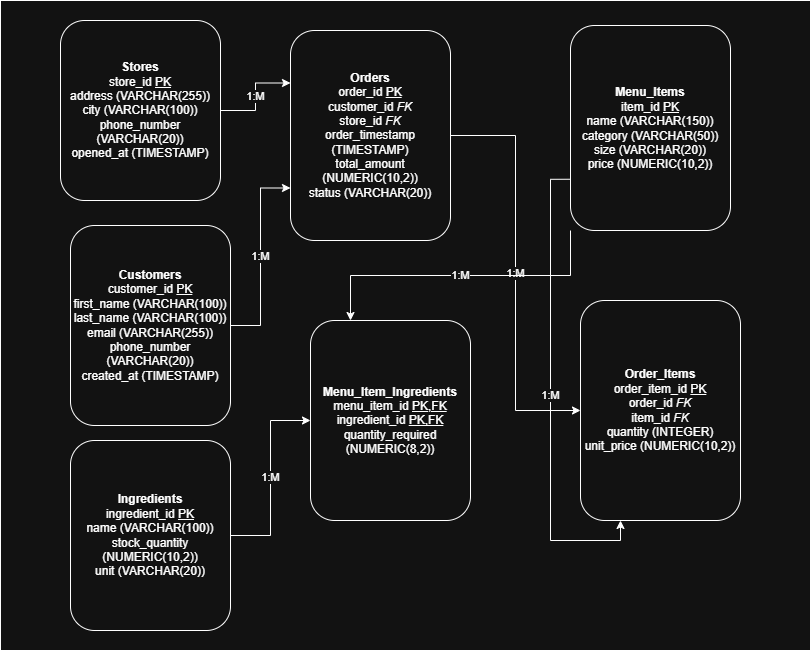

The diagram above was exported from draw.io. Its source (the exported page's mxGraphModel, read from the mxfile embedded in the PNG):
<mxGraphModel dx="1636" dy="516" grid="1" gridSize="10" guides="1" tooltips="1" connect="1" arrows="1" fold="1" page="1" pageScale="1" pageWidth="850" pageHeight="1100" math="0" shadow="0">
  <root>
    <mxCell id="0" />
    <mxCell id="1" parent="0" />
    <mxCell id="mMqI_AdI7kN3kFyxLT4q-14" value="" style="rounded=0;whiteSpace=wrap;html=1;" vertex="1" parent="1">
      <mxGeometry x="-20" y="20" width="810" height="650" as="geometry" />
    </mxCell>
    <mxCell id="mMqI_AdI7kN3kFyxLT4q-15" value="&lt;b&gt;Stores&lt;/b&gt;&lt;br&gt;store_id &lt;u&gt;PK&lt;/u&gt;&lt;br&gt;address (VARCHAR(255))&lt;br&gt;city (VARCHAR(100))&lt;br&gt;phone_number (VARCHAR(20))&lt;br&gt;opened_at (TIMESTAMP)" style="rounded=1;whiteSpace=wrap;html=1;" vertex="1" parent="1">
      <mxGeometry x="40" y="40" width="160" height="180" as="geometry" />
    </mxCell>
    <mxCell id="mMqI_AdI7kN3kFyxLT4q-16" value="&lt;b&gt;Customers&lt;/b&gt;&lt;br&gt;customer_id &lt;u&gt;PK&lt;/u&gt;&lt;br&gt;first_name (VARCHAR(100))&lt;br&gt;last_name (VARCHAR(100))&lt;br&gt;email (VARCHAR(255))&lt;br&gt;phone_number (VARCHAR(20))&lt;br&gt;created_at (TIMESTAMP)" style="rounded=1;whiteSpace=wrap;html=1;" vertex="1" parent="1">
      <mxGeometry x="50" y="245" width="160" height="200" as="geometry" />
    </mxCell>
    <mxCell id="mMqI_AdI7kN3kFyxLT4q-17" value="&lt;b&gt;Ingredients&lt;/b&gt;&lt;br&gt;ingredient_id &lt;u&gt;PK&lt;/u&gt;&lt;br&gt;name (VARCHAR(100))&lt;br&gt;stock_quantity (NUMERIC(10,2))&lt;br&gt;unit (VARCHAR(20))" style="rounded=1;whiteSpace=wrap;html=1;" vertex="1" parent="1">
      <mxGeometry x="50" y="460" width="160" height="190" as="geometry" />
    </mxCell>
    <mxCell id="mMqI_AdI7kN3kFyxLT4q-18" value="&lt;b&gt;Menu_Items&lt;/b&gt;&lt;br&gt;item_id &lt;u&gt;PK&lt;/u&gt;&lt;br&gt;name (VARCHAR(150))&lt;br&gt;category (VARCHAR(50))&lt;br&gt;size (VARCHAR(20))&lt;br&gt;price (NUMERIC(10,2))" style="rounded=1;whiteSpace=wrap;html=1;" vertex="1" parent="1">
      <mxGeometry x="550" y="45" width="160" height="205" as="geometry" />
    </mxCell>
    <mxCell id="mMqI_AdI7kN3kFyxLT4q-19" value="&lt;b&gt;Orders&lt;/b&gt;&lt;br&gt;order_id &lt;u&gt;PK&lt;/u&gt;&lt;br&gt;customer_id &lt;i&gt;FK&lt;/i&gt;&lt;br&gt;store_id &lt;i&gt;FK&lt;/i&gt;&lt;br&gt;order_timestamp (TIMESTAMP)&lt;br&gt;total_amount (NUMERIC(10,2))&lt;br&gt;status (VARCHAR(20))" style="rounded=1;whiteSpace=wrap;html=1;" vertex="1" parent="1">
      <mxGeometry x="270" y="50" width="160" height="210" as="geometry" />
    </mxCell>
    <mxCell id="mMqI_AdI7kN3kFyxLT4q-20" value="&lt;b&gt;Order_Items&lt;/b&gt;&lt;br&gt;order_item_id &lt;u&gt;PK&lt;/u&gt;&lt;br&gt;order_id &lt;i&gt;FK&lt;/i&gt;&lt;br&gt;item_id &lt;i&gt;FK&lt;/i&gt;&lt;br&gt;quantity (INTEGER)&lt;br&gt;unit_price (NUMERIC(10,2))" style="rounded=1;whiteSpace=wrap;html=1;" vertex="1" parent="1">
      <mxGeometry x="560" y="320" width="160" height="220" as="geometry" />
    </mxCell>
    <mxCell id="mMqI_AdI7kN3kFyxLT4q-21" value="&lt;b&gt;Menu_Item_Ingredients&lt;/b&gt;&lt;br&gt;menu_item_id &lt;u&gt;PK,FK&lt;/u&gt;&lt;br&gt;ingredient_id &lt;u&gt;PK,FK&lt;/u&gt;&lt;br&gt;quantity_required (NUMERIC(8,2))" style="rounded=1;whiteSpace=wrap;html=1;" vertex="1" parent="1">
      <mxGeometry x="290" y="340" width="160" height="200" as="geometry" />
    </mxCell>
    <mxCell id="mMqI_AdI7kN3kFyxLT4q-22" value="1:M" style="edgeStyle=orthogonalEdgeStyle;rounded=0;orthogonalLoop=1;jettySize=auto;html=1;exitX=1;exitY=0.5;exitDx=0;exitDy=0;entryX=0;entryY=0.25;entryDx=0;entryDy=0;" edge="1" parent="1" source="mMqI_AdI7kN3kFyxLT4q-15" target="mMqI_AdI7kN3kFyxLT4q-19">
      <mxGeometry relative="1" as="geometry" />
    </mxCell>
    <mxCell id="mMqI_AdI7kN3kFyxLT4q-23" value="1:M" style="edgeStyle=orthogonalEdgeStyle;rounded=0;orthogonalLoop=1;jettySize=auto;html=1;exitX=1;exitY=0.5;exitDx=0;exitDy=0;entryX=0;entryY=0.75;entryDx=0;entryDy=0;" edge="1" parent="1" source="mMqI_AdI7kN3kFyxLT4q-16" target="mMqI_AdI7kN3kFyxLT4q-19">
      <mxGeometry relative="1" as="geometry" />
    </mxCell>
    <mxCell id="mMqI_AdI7kN3kFyxLT4q-24" value="1:M" style="edgeStyle=orthogonalEdgeStyle;rounded=0;orthogonalLoop=1;jettySize=auto;html=1;exitX=1;exitY=0.5;exitDx=0;exitDy=0;entryX=0;entryY=0.5;entryDx=0;entryDy=0;" edge="1" parent="1" source="mMqI_AdI7kN3kFyxLT4q-19" target="mMqI_AdI7kN3kFyxLT4q-20">
      <mxGeometry relative="1" as="geometry" />
    </mxCell>
    <mxCell id="mMqI_AdI7kN3kFyxLT4q-25" value="1:M" style="edgeStyle=orthogonalEdgeStyle;rounded=0;orthogonalLoop=1;jettySize=auto;html=1;exitX=0;exitY=0.75;exitDx=0;exitDy=0;entryX=0.25;entryY=1;entryDx=0;entryDy=0;" edge="1" parent="1" source="mMqI_AdI7kN3kFyxLT4q-18" target="mMqI_AdI7kN3kFyxLT4q-20">
      <mxGeometry relative="1" as="geometry" />
    </mxCell>
    <mxCell id="mMqI_AdI7kN3kFyxLT4q-26" value="1:M" style="edgeStyle=orthogonalEdgeStyle;rounded=0;orthogonalLoop=1;jettySize=auto;html=1;exitX=0;exitY=1;exitDx=0;exitDy=0;entryX=0.25;entryY=0;entryDx=0;entryDy=0;" edge="1" parent="1" source="mMqI_AdI7kN3kFyxLT4q-18" target="mMqI_AdI7kN3kFyxLT4q-21">
      <mxGeometry relative="1" as="geometry" />
    </mxCell>
    <mxCell id="mMqI_AdI7kN3kFyxLT4q-27" value="1:M" style="edgeStyle=orthogonalEdgeStyle;rounded=0;orthogonalLoop=1;jettySize=auto;html=1;exitX=1;exitY=0.5;exitDx=0;exitDy=0;entryX=0;entryY=0.5;entryDx=0;entryDy=0;" edge="1" parent="1" source="mMqI_AdI7kN3kFyxLT4q-17" target="mMqI_AdI7kN3kFyxLT4q-21">
      <mxGeometry relative="1" as="geometry" />
    </mxCell>
  </root>
</mxGraphModel>